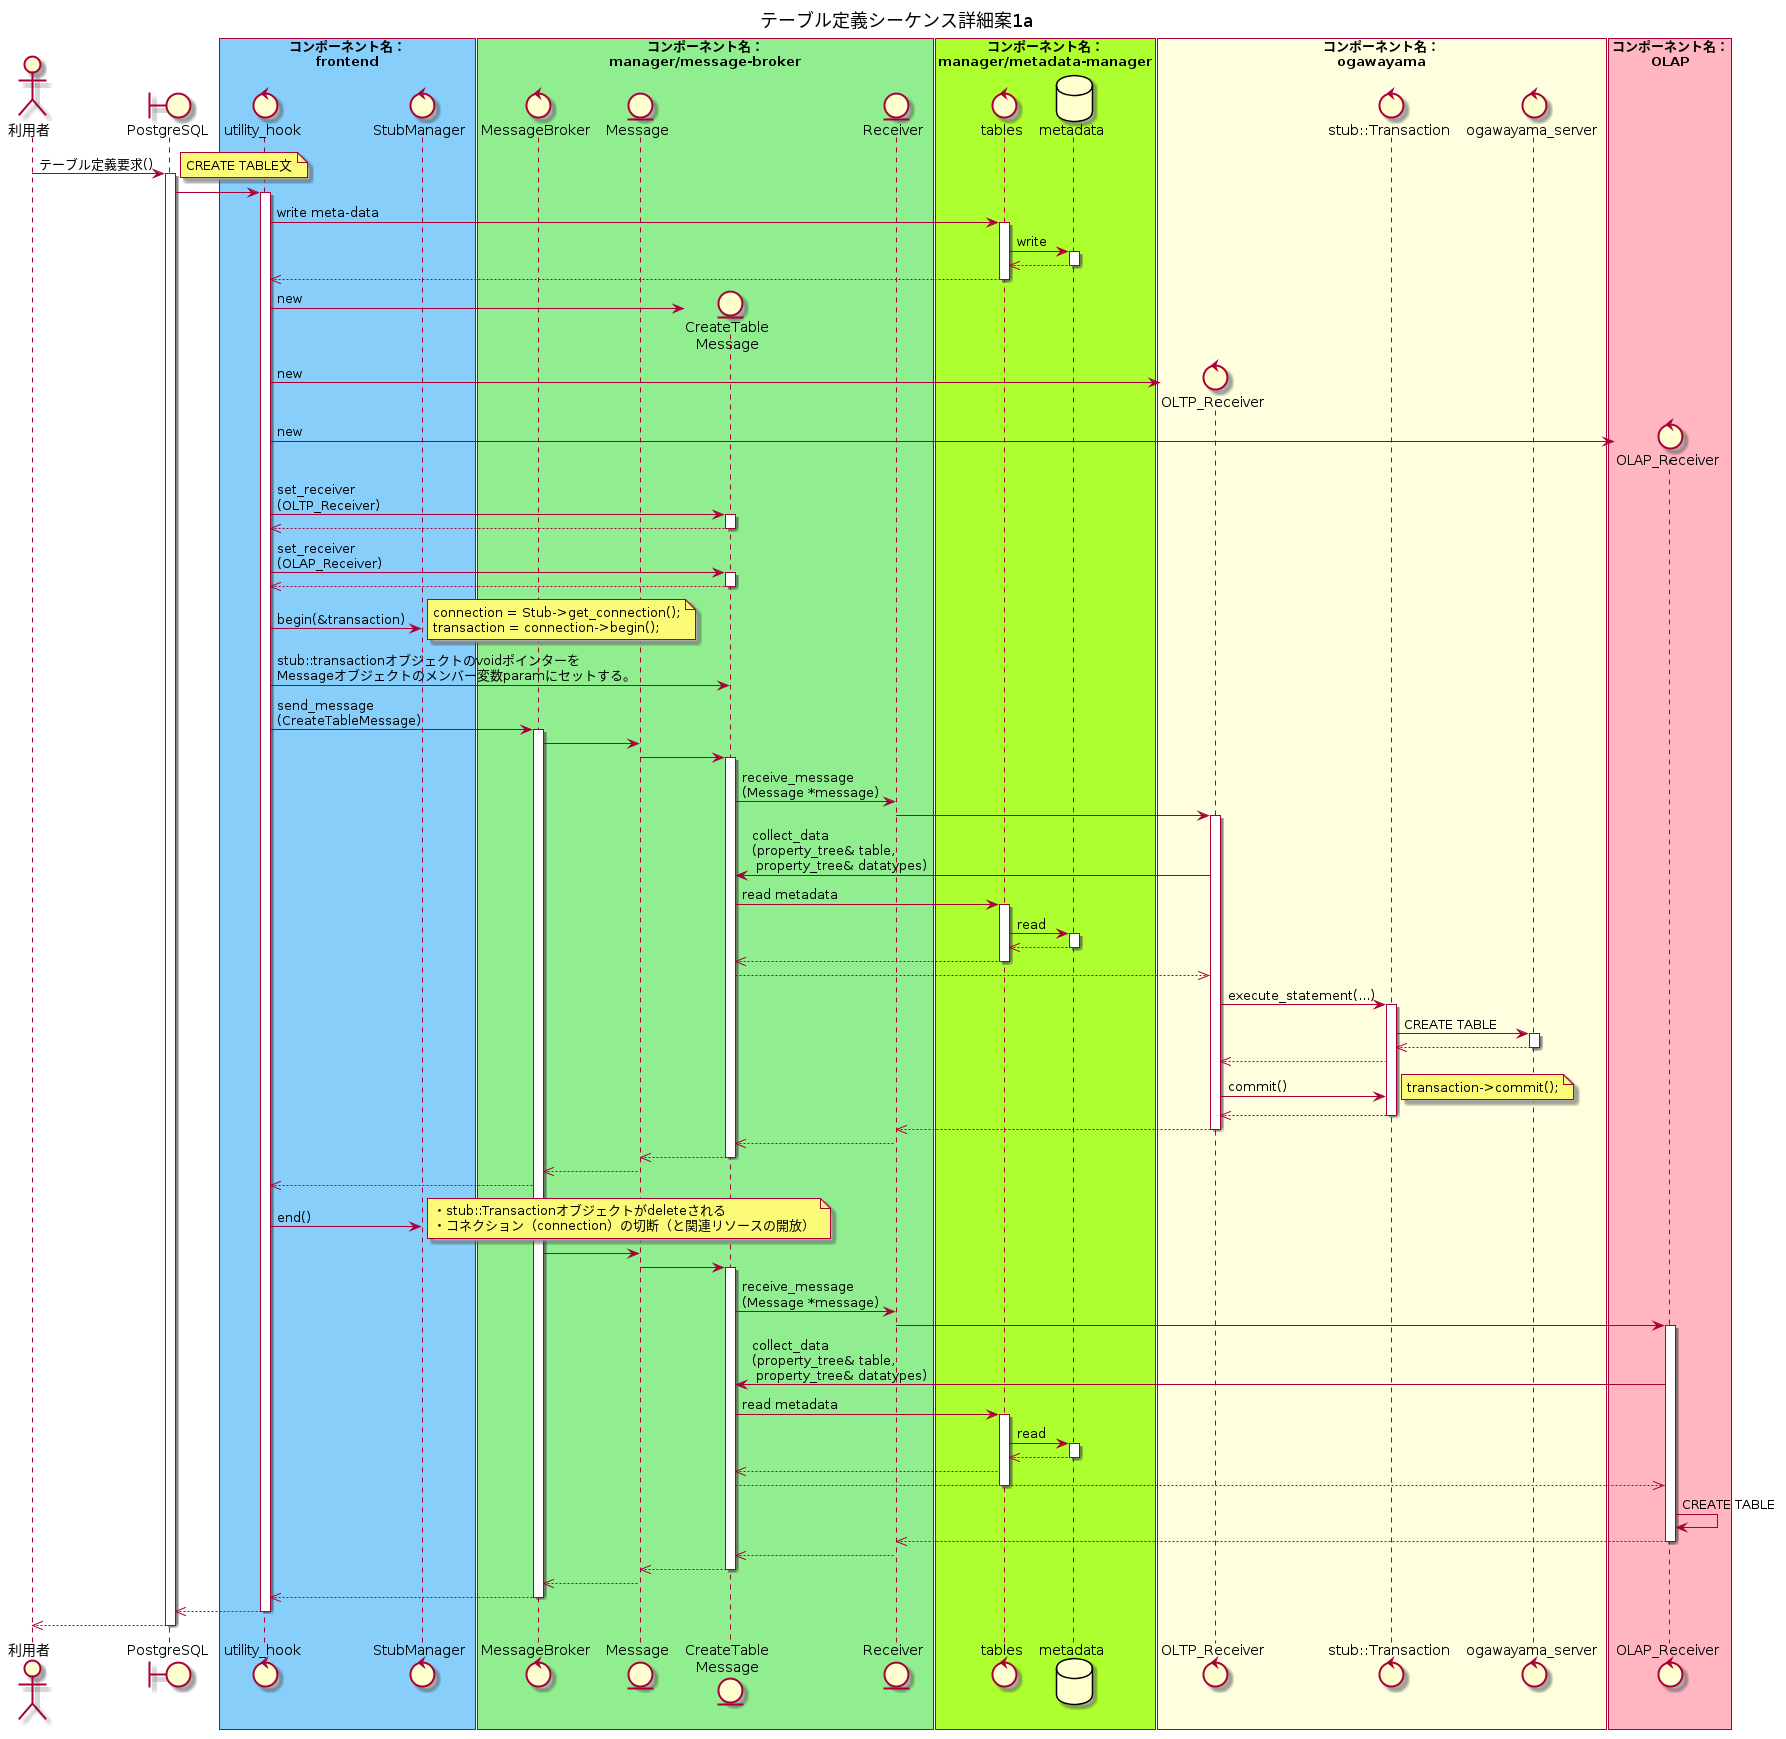

The diagram above was rendered by PlantUML. Its source (embedded in the PNG):
@startuml テーブル定義シーケンス詳細案1a

title テーブル定義シーケンス詳細案1a

actor 利用者
boundary PostgreSQL

box "コンポーネント名：\nfrontend" #LightSkyBlue
control utility_hook
control StubManager
end box

box "コンポーネント名：\nmanager/message-broker" #LightGreen
control MessageBroker
entity Message
entity "CreateTable\nMessage" as concrete_message
entity Receiver
end box

box "コンポーネント名：\nmanager/metadata-manager" #GreenYellow
control tables
database metadata
end box

box "コンポーネント名：\nogawayama" #LightYellow
control "OLTP_Receiver" as oltp_receiver
control "stub::Transaction" as tran
control ogawayama_server
end box

box "コンポーネント名：\nOLAP" #LightPink
control "OLAP_Receiver" as olap_receiver
end box

利用者 -> PostgreSQL : テーブル定義要求()
activate PostgreSQL
note right
CREATE TABLE文
end note

PostgreSQL -> utility_hook
activate utility_hook
  ' write meta-data
  utility_hook -> tables : write meta-data
  activate tables
    tables -> metadata : write
    activate metadata
    tables <<-- metadata
    deactivate metadata
    utility_hook <<-- tables
  deactivate tables

  ' create objects
  create concrete_message
  utility_hook -> concrete_message : new
  create oltp_receiver
  utility_hook -> oltp_receiver : new
  create olap_receiver
  utility_hook -> olap_receiver : new

  ' set receiver
  utility_hook -> concrete_message : set_receiver\n(OLTP_Receiver)
  activate concrete_message
    utility_hook <<-- concrete_message
  deactivate concrete_message
  utility_hook -> concrete_message : set_receiver\n(OLAP_Receiver)
  activate concrete_message
    utility_hook <<-- concrete_message
  deactivate concrete_message

  ' begin transaction
  utility_hook -> StubManager : begin(&transaction)
  note right
  connection = Stub->get_connection();
  transaction = connection->begin();
  end note
  utility_hook -> concrete_message : stub::transactionオブジェクトのvoidポインターを\nMessageオブジェクトのメンバー変数paramにセットする。

  ' send message to MessageBroker
  utility_hook -> MessageBroker : send_message\n(CreateTableMessage)
  activate MessageBroker

  ' execute command
  MessageBroker -> Message
  Message -> concrete_message
  activate concrete_message
    concrete_message -> Receiver : receive_message\n(Message *message)
    Receiver -> oltp_receiver
    activate oltp_receiver
      oltp_receiver -> concrete_message : collect_data\n(property_tree& table,\n property_tree& datatypes)
      concrete_message -> tables : read metadata
      activate tables
        tables -> metadata : read
        activate metadata
        tables <<-- metadata
        deactivate metadata
        concrete_message <<-- tables
      deactivate tables
      oltp_receiver <<-- concrete_message
      oltp_receiver -> tran : execute_statement(...)
      activate tran
        tran -> ogawayama_server : CREATE TABLE
          activate ogawayama_server
            tran <<-- ogawayama_server
          deactivate ogawayama_server
        oltp_receiver <<-- tran
        oltp_receiver -> tran : commit()
        note right
        transaction->commit();
        end note
        oltp_receiver <<-- tran
      deactivate tran
    Receiver <<-- oltp_receiver
    deactivate oltp_receiver
    concrete_message <<-- Receiver
  Message <<-- concrete_message
  deactivate concrete_message
  MessageBroker <<-- Message
  utility_hook <<-- MessageBroker
  utility_hook -> StubManager : end()
  note right
  ・stub::Transactionオブジェクトがdeleteされる
  ・コネクション（connection）の切断（と関連リソースの開放）
  end note
  MessageBroker -> Message
  Message -> concrete_message
  activate concrete_message
    concrete_message -> Receiver : receive_message\n(Message *message)
    Receiver -> olap_receiver
    activate olap_receiver
      olap_receiver -> concrete_message : collect_data\n(property_tree& table,\n property_tree& datatypes)
      concrete_message -> tables : read metadata
      activate tables
        tables -> metadata : read
        activate metadata
        tables <<-- metadata
        deactivate metadata
        concrete_message <<-- tables
        olap_receiver <<-- concrete_message
      deactivate tables
      olap_receiver -> olap_receiver : CREATE TABLE
      Receiver <<-- olap_receiver
      deactivate olap_receiver
      concrete_message <<-- Receiver
  Message <<-- concrete_message
  deactivate concrete_message
  MessageBroker <<-- Message
  utility_hook <<-- MessageBroker
  deactivate MessageBroker
PostgreSQL <<-- utility_hook
deactivate utility_hook
利用者 <<-- PostgreSQL
deactivate PostgreSQL

@enduml